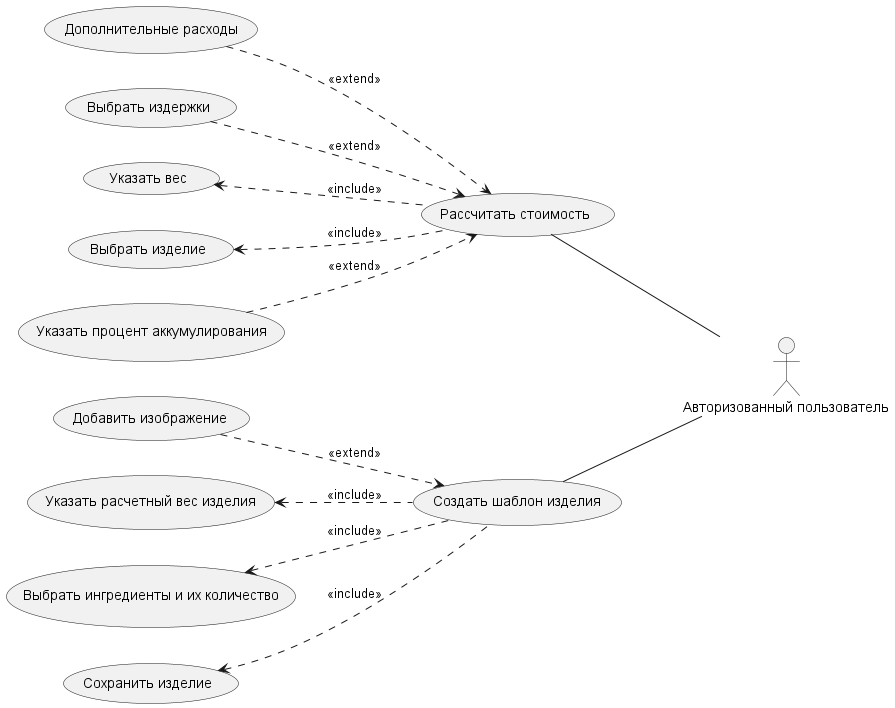

The diagram above was rendered by PlantUML. Its source (embedded in the PNG):
@startuml
actor "Авторизованный пользователь" as AuthUser
'usecase "Добавить ингредиенты" as A_UC1
'usecase "Получить оперативный отчет" as A_UC2
usecase "Рассчитать стоимость" as A_UC3
usecase "Создать шаблон изделия" as A_UC4
'usecase "Отслеживание состояний заказов" as A_UC5
'usecase "Добавление издержек" as A_UC6
'usecase "Добавление заказа" as UC5_UC7
'usecase "Присоединиться к группе" as A_UC10

left to right direction

'AuthUser -up- A_UC1
'AuthUser -up- A_UC2
AuthUser -up- A_UC3
AuthUser -up- A_UC4
'AuthUser -up- A_UC5
'AuthUser -up- A_UC6
'AuthUser -up- A_UC10


'A_UC1 .up.> (Указать наименование): <<include>>
'A_UC1 .up.> (Указать вес/объем в упаковке): <<include>>
'A_UC1 .up.> (Указать стоимость): <<include>>
'
'A_UC2 <.up. (Получить табличный отчет): <<extend>>
'A_UC2 <.up. (Получить BI отчет): <<extend>>

A_UC3 .up.> (Выбрать изделие): <<include>>
A_UC3 .up.> (Указать вес): <<include>>
A_UC3 <.up. (Выбрать издержки): <<extend>>
A_UC3 <.up. (Дополнительные расходы): <<extend>>
A_UC3 <.up. (Указать процент аккумулирования): <<extend>>


A_UC4 .up.> (Выбрать ингредиенты и их количество): <<include>>
A_UC4 .up.> (Указать расчетный вес изделия): <<include>>
A_UC4 .up.> (Сохранить изделие): <<include>>
A_UC4 <.up. (Добавить изображение): <<extend>>
'
'A_UC5 <.up. UC5_UC7: <<extend>>
'A_UC5 <.up. (Изменение состояния заказа): <<extend>>
'
'
'UC5_UC7 .up.> (Добавить описание): <<include>>
'UC5_UC7 .up.> (Добавить срок заказа): <<include>>
'
'
'A_UC6 .up.> (Указать название): <<include>>
'A_UC6 .up.> (Указать денежные расходы): <<include>>
'A_UC6 .up.> (Сохранить издержки): <<include>>
'
'A_UC10 .up.> (Указать код группы): <<include>>


@enduml